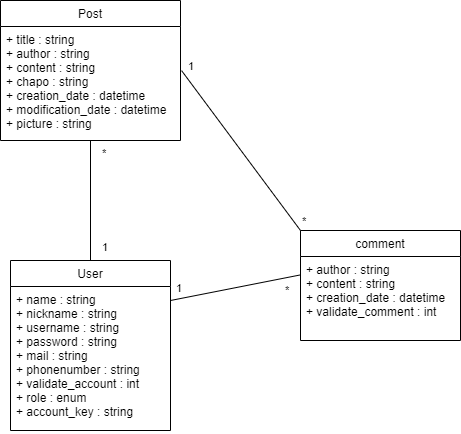

The diagram above was exported from draw.io. Its source (the exported page's mxGraphModel, read from the mxfile embedded in the PNG):
<mxGraphModel dx="1108" dy="1722" grid="1" gridSize="10" guides="1" tooltips="1" connect="1" arrows="1" fold="1" page="1" pageScale="1" pageWidth="827" pageHeight="1169" math="0" shadow="0">
  <root>
    <mxCell id="WIyWlLk6GJQsqaUBKTNV-0" />
    <mxCell id="WIyWlLk6GJQsqaUBKTNV-1" parent="WIyWlLk6GJQsqaUBKTNV-0" />
    <mxCell id="zkfFHV4jXpPFQw0GAbJ--0" value="User" style="swimlane;fontStyle=0;align=center;verticalAlign=top;childLayout=stackLayout;horizontal=1;startSize=26;horizontalStack=0;resizeParent=1;resizeLast=0;collapsible=1;marginBottom=0;rounded=0;shadow=0;strokeWidth=1;" parent="WIyWlLk6GJQsqaUBKTNV-1" vertex="1">
      <mxGeometry x="330" y="220" width="160" height="170" as="geometry">
        <mxRectangle x="230" y="140" width="160" height="26" as="alternateBounds" />
      </mxGeometry>
    </mxCell>
    <mxCell id="zkfFHV4jXpPFQw0GAbJ--1" value="+ name : string&#10;+ nickname : string&#10;+ username : string&#10;+ password : string&#10;+ mail : string&#10;+ phonenumber : string&#10;+ validate_account : int&#10;+ role : enum&#10;+ account_key : string&#10;" style="text;align=left;verticalAlign=top;spacingLeft=4;spacingRight=4;overflow=hidden;rotatable=0;points=[[0,0.5],[1,0.5]];portConstraint=eastwest;" parent="zkfFHV4jXpPFQw0GAbJ--0" vertex="1">
      <mxGeometry y="26" width="160" height="144" as="geometry" />
    </mxCell>
    <mxCell id="0ehMHx5sJZ1yDCSI_qac-6" value="comment" style="swimlane;fontStyle=0;align=center;verticalAlign=top;childLayout=stackLayout;horizontal=1;startSize=26;horizontalStack=0;resizeParent=1;resizeLast=0;collapsible=1;marginBottom=0;rounded=0;shadow=0;strokeWidth=1;" parent="WIyWlLk6GJQsqaUBKTNV-1" vertex="1">
      <mxGeometry x="620" y="190" width="160" height="110" as="geometry">
        <mxRectangle x="230" y="140" width="160" height="26" as="alternateBounds" />
      </mxGeometry>
    </mxCell>
    <mxCell id="0ehMHx5sJZ1yDCSI_qac-7" value="+ author : string&#10;+ content : string&#10;+ creation_date : datetime&#10;+ validate_comment : int" style="text;align=left;verticalAlign=top;spacingLeft=4;spacingRight=4;overflow=hidden;rotatable=0;points=[[0,0.5],[1,0.5]];portConstraint=eastwest;" parent="0ehMHx5sJZ1yDCSI_qac-6" vertex="1">
      <mxGeometry y="26" width="160" height="84" as="geometry" />
    </mxCell>
    <mxCell id="0ehMHx5sJZ1yDCSI_qac-10" value="Post" style="swimlane;fontStyle=0;align=center;verticalAlign=top;childLayout=stackLayout;horizontal=1;startSize=26;horizontalStack=0;resizeParent=1;resizeLast=0;collapsible=1;marginBottom=0;rounded=0;shadow=0;strokeWidth=1;" parent="WIyWlLk6GJQsqaUBKTNV-1" vertex="1">
      <mxGeometry x="320" y="-40" width="180" height="140" as="geometry">
        <mxRectangle x="230" y="140" width="160" height="26" as="alternateBounds" />
      </mxGeometry>
    </mxCell>
    <mxCell id="0ehMHx5sJZ1yDCSI_qac-11" value="+ title : string&#10;+ author : string&#10;+ content : string&#10;+ chapo : string&#10;+ creation_date : datetime&#10;+ modification_date : datetime&#10;+ picture : string" style="text;align=left;verticalAlign=top;spacingLeft=4;spacingRight=4;overflow=hidden;rotatable=0;points=[[0,0.5],[1,0.5]];portConstraint=eastwest;" parent="0ehMHx5sJZ1yDCSI_qac-10" vertex="1">
      <mxGeometry y="26" width="180" height="114" as="geometry" />
    </mxCell>
    <mxCell id="0ehMHx5sJZ1yDCSI_qac-30" value="" style="endArrow=none;html=1;endSize=12;startArrow=none;startSize=14;startFill=0;rounded=0;endFill=0;entryX=1.006;entryY=0.605;entryDx=0;entryDy=0;entryPerimeter=0;exitX=0;exitY=0.219;exitDx=0;exitDy=0;exitPerimeter=0;fontStyle=1" parent="WIyWlLk6GJQsqaUBKTNV-1" source="0ehMHx5sJZ1yDCSI_qac-7" edge="1">
      <mxGeometry relative="1" as="geometry">
        <mxPoint x="619.04" y="311.98" as="sourcePoint" />
        <mxPoint x="490.00000000000006" y="260" as="targetPoint" />
      </mxGeometry>
    </mxCell>
    <mxCell id="0ehMHx5sJZ1yDCSI_qac-31" value="*" style="edgeLabel;resizable=0;html=1;align=left;verticalAlign=top;" parent="WIyWlLk6GJQsqaUBKTNV-1" connectable="0" vertex="1">
      <mxGeometry x="603" y="237" as="geometry" />
    </mxCell>
    <mxCell id="0ehMHx5sJZ1yDCSI_qac-32" value="1" style="edgeLabel;resizable=0;html=1;align=left;verticalAlign=top;" parent="WIyWlLk6GJQsqaUBKTNV-1" connectable="0" vertex="1">
      <mxGeometry x="494" y="235" as="geometry" />
    </mxCell>
    <mxCell id="0ehMHx5sJZ1yDCSI_qac-36" value="" style="endArrow=none;html=1;endSize=12;startArrow=none;startSize=14;startFill=0;rounded=0;endFill=0;entryX=0.5;entryY=0;entryDx=0;entryDy=0;" parent="WIyWlLk6GJQsqaUBKTNV-1" source="0ehMHx5sJZ1yDCSI_qac-11" target="zkfFHV4jXpPFQw0GAbJ--0" edge="1">
      <mxGeometry relative="1" as="geometry">
        <mxPoint x="650" y="260.0160000000001" as="sourcePoint" />
        <mxPoint x="520" y="290" as="targetPoint" />
      </mxGeometry>
    </mxCell>
    <mxCell id="0ehMHx5sJZ1yDCSI_qac-39" value="*" style="edgeLabel;resizable=0;html=1;align=left;verticalAlign=top;" parent="WIyWlLk6GJQsqaUBKTNV-1" connectable="0" vertex="1">
      <mxGeometry x="420" y="100" as="geometry" />
    </mxCell>
    <mxCell id="0ehMHx5sJZ1yDCSI_qac-40" value="1" style="edgeLabel;resizable=0;html=1;align=left;verticalAlign=top;" parent="WIyWlLk6GJQsqaUBKTNV-1" connectable="0" vertex="1">
      <mxGeometry x="420" y="194" as="geometry" />
    </mxCell>
    <mxCell id="0ehMHx5sJZ1yDCSI_qac-45" value="" style="endArrow=none;html=1;endSize=12;startArrow=none;startSize=14;startFill=0;rounded=0;endFill=0;entryX=1.006;entryY=0.387;entryDx=0;entryDy=0;entryPerimeter=0;exitX=0;exitY=0;exitDx=0;exitDy=0;" parent="WIyWlLk6GJQsqaUBKTNV-1" source="0ehMHx5sJZ1yDCSI_qac-6" target="0ehMHx5sJZ1yDCSI_qac-11" edge="1">
      <mxGeometry relative="1" as="geometry">
        <mxPoint x="630" y="240.01600000000008" as="sourcePoint" />
        <mxPoint x="500" y="270" as="targetPoint" />
      </mxGeometry>
    </mxCell>
    <mxCell id="0ehMHx5sJZ1yDCSI_qac-46" value="1" style="edgeLabel;resizable=0;html=1;align=left;verticalAlign=top;" parent="WIyWlLk6GJQsqaUBKTNV-1" connectable="0" vertex="1">
      <mxGeometry x="506" y="13" as="geometry" />
    </mxCell>
    <mxCell id="0ehMHx5sJZ1yDCSI_qac-47" value="*" style="edgeLabel;resizable=0;html=1;align=left;verticalAlign=top;" parent="WIyWlLk6GJQsqaUBKTNV-1" connectable="0" vertex="1">
      <mxGeometry x="620" y="168" as="geometry" />
    </mxCell>
  </root>
</mxGraphModel>